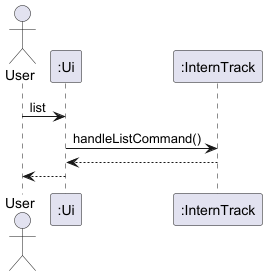

The diagram above was rendered by PlantUML. Its source (embedded in the PNG):
@startuml
actor User
participant ":Ui" as Ui
participant ":InternTrack" as InternTrack

User -> Ui : list
Ui->InternTrack : handleListCommand()
InternTrack -->Ui
Ui --> User

@enduml